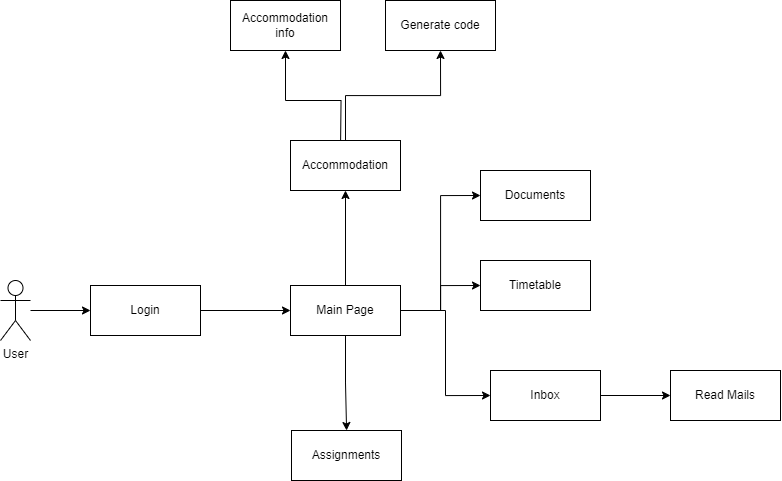

The diagram above was exported from draw.io. Its source (the exported page's mxGraphModel, read from the mxfile embedded in the PNG):
<mxGraphModel dx="1615" dy="832" grid="1" gridSize="10" guides="1" tooltips="1" connect="1" arrows="1" fold="1" page="1" pageScale="1" pageWidth="850" pageHeight="1100" background="none" math="0" shadow="0">
  <root>
    <mxCell id="0" />
    <mxCell id="1" parent="0" />
    <mxCell id="rfECepzk5z2VAbV4AtWD-4" style="edgeStyle=orthogonalEdgeStyle;rounded=0;orthogonalLoop=1;jettySize=auto;html=1;entryX=0;entryY=0.5;entryDx=0;entryDy=0;" edge="1" parent="1" source="rfECepzk5z2VAbV4AtWD-1" target="rfECepzk5z2VAbV4AtWD-2">
      <mxGeometry relative="1" as="geometry" />
    </mxCell>
    <mxCell id="rfECepzk5z2VAbV4AtWD-1" value="User" style="shape=umlActor;verticalLabelPosition=bottom;verticalAlign=top;html=1;outlineConnect=0;" vertex="1" parent="1">
      <mxGeometry x="40" y="740" width="30" height="60" as="geometry" />
    </mxCell>
    <mxCell id="rfECepzk5z2VAbV4AtWD-5" style="edgeStyle=orthogonalEdgeStyle;rounded=0;orthogonalLoop=1;jettySize=auto;html=1;" edge="1" parent="1" source="rfECepzk5z2VAbV4AtWD-2" target="rfECepzk5z2VAbV4AtWD-3">
      <mxGeometry relative="1" as="geometry" />
    </mxCell>
    <mxCell id="rfECepzk5z2VAbV4AtWD-2" value="Login" style="html=1;whiteSpace=wrap;" vertex="1" parent="1">
      <mxGeometry x="130" y="745" width="110" height="50" as="geometry" />
    </mxCell>
    <mxCell id="rfECepzk5z2VAbV4AtWD-11" style="edgeStyle=orthogonalEdgeStyle;rounded=0;orthogonalLoop=1;jettySize=auto;html=1;" edge="1" parent="1" source="rfECepzk5z2VAbV4AtWD-3" target="rfECepzk5z2VAbV4AtWD-7">
      <mxGeometry relative="1" as="geometry" />
    </mxCell>
    <mxCell id="rfECepzk5z2VAbV4AtWD-12" style="edgeStyle=orthogonalEdgeStyle;rounded=0;orthogonalLoop=1;jettySize=auto;html=1;entryX=0;entryY=0.5;entryDx=0;entryDy=0;" edge="1" parent="1" source="rfECepzk5z2VAbV4AtWD-3" target="rfECepzk5z2VAbV4AtWD-8">
      <mxGeometry relative="1" as="geometry" />
    </mxCell>
    <mxCell id="rfECepzk5z2VAbV4AtWD-13" style="edgeStyle=orthogonalEdgeStyle;rounded=0;orthogonalLoop=1;jettySize=auto;html=1;entryX=0;entryY=0.5;entryDx=0;entryDy=0;" edge="1" parent="1" source="rfECepzk5z2VAbV4AtWD-3" target="rfECepzk5z2VAbV4AtWD-9">
      <mxGeometry relative="1" as="geometry" />
    </mxCell>
    <mxCell id="rfECepzk5z2VAbV4AtWD-14" style="edgeStyle=orthogonalEdgeStyle;rounded=0;orthogonalLoop=1;jettySize=auto;html=1;entryX=0.5;entryY=1;entryDx=0;entryDy=0;" edge="1" parent="1" source="rfECepzk5z2VAbV4AtWD-3" target="rfECepzk5z2VAbV4AtWD-6">
      <mxGeometry relative="1" as="geometry" />
    </mxCell>
    <mxCell id="rfECepzk5z2VAbV4AtWD-15" style="edgeStyle=orthogonalEdgeStyle;rounded=0;orthogonalLoop=1;jettySize=auto;html=1;entryX=0;entryY=0.5;entryDx=0;entryDy=0;" edge="1" parent="1" source="rfECepzk5z2VAbV4AtWD-3" target="rfECepzk5z2VAbV4AtWD-10">
      <mxGeometry relative="1" as="geometry" />
    </mxCell>
    <mxCell id="rfECepzk5z2VAbV4AtWD-3" value="Main Page" style="html=1;whiteSpace=wrap;" vertex="1" parent="1">
      <mxGeometry x="330" y="745" width="110" height="50" as="geometry" />
    </mxCell>
    <mxCell id="rfECepzk5z2VAbV4AtWD-19" style="edgeStyle=orthogonalEdgeStyle;rounded=0;orthogonalLoop=1;jettySize=auto;html=1;entryX=0.5;entryY=1;entryDx=0;entryDy=0;" edge="1" parent="1" target="rfECepzk5z2VAbV4AtWD-17">
      <mxGeometry relative="1" as="geometry">
        <mxPoint x="380" y="610" as="sourcePoint" />
      </mxGeometry>
    </mxCell>
    <mxCell id="rfECepzk5z2VAbV4AtWD-20" style="edgeStyle=orthogonalEdgeStyle;rounded=0;orthogonalLoop=1;jettySize=auto;html=1;entryX=0.5;entryY=1;entryDx=0;entryDy=0;" edge="1" parent="1" source="rfECepzk5z2VAbV4AtWD-6" target="rfECepzk5z2VAbV4AtWD-16">
      <mxGeometry relative="1" as="geometry" />
    </mxCell>
    <mxCell id="rfECepzk5z2VAbV4AtWD-6" value="Accommodation" style="html=1;whiteSpace=wrap;" vertex="1" parent="1">
      <mxGeometry x="330" y="600" width="110" height="50" as="geometry" />
    </mxCell>
    <mxCell id="rfECepzk5z2VAbV4AtWD-7" value="Assignments" style="html=1;whiteSpace=wrap;" vertex="1" parent="1">
      <mxGeometry x="331" y="890" width="110" height="50" as="geometry" />
    </mxCell>
    <mxCell id="rfECepzk5z2VAbV4AtWD-22" style="edgeStyle=orthogonalEdgeStyle;rounded=0;orthogonalLoop=1;jettySize=auto;html=1;entryX=0;entryY=0.5;entryDx=0;entryDy=0;" edge="1" parent="1" source="rfECepzk5z2VAbV4AtWD-8" target="rfECepzk5z2VAbV4AtWD-21">
      <mxGeometry relative="1" as="geometry" />
    </mxCell>
    <mxCell id="rfECepzk5z2VAbV4AtWD-8" value="Inbox" style="html=1;whiteSpace=wrap;" vertex="1" parent="1">
      <mxGeometry x="530" y="830" width="110" height="50" as="geometry" />
    </mxCell>
    <mxCell id="rfECepzk5z2VAbV4AtWD-9" value="Timetable" style="html=1;whiteSpace=wrap;" vertex="1" parent="1">
      <mxGeometry x="520" y="720" width="110" height="50" as="geometry" />
    </mxCell>
    <mxCell id="rfECepzk5z2VAbV4AtWD-10" value="Documents" style="html=1;whiteSpace=wrap;" vertex="1" parent="1">
      <mxGeometry x="520" y="630" width="110" height="50" as="geometry" />
    </mxCell>
    <mxCell id="rfECepzk5z2VAbV4AtWD-16" value="Generate code" style="html=1;whiteSpace=wrap;" vertex="1" parent="1">
      <mxGeometry x="425" y="460" width="110" height="50" as="geometry" />
    </mxCell>
    <mxCell id="rfECepzk5z2VAbV4AtWD-17" value="Accommodation info" style="html=1;whiteSpace=wrap;" vertex="1" parent="1">
      <mxGeometry x="270" y="460" width="110" height="50" as="geometry" />
    </mxCell>
    <mxCell id="rfECepzk5z2VAbV4AtWD-21" value="Read Mails" style="html=1;whiteSpace=wrap;" vertex="1" parent="1">
      <mxGeometry x="710" y="830" width="110" height="50" as="geometry" />
    </mxCell>
  </root>
</mxGraphModel>